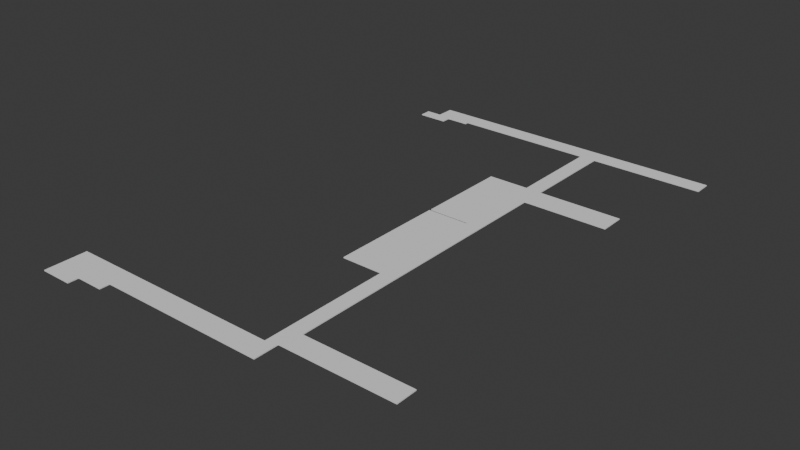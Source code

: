 # Source: Corridors_scaled.blend  (saved by Blender 4.5.90; exported with 4.5.12 LTS)
import bpy
from mathutils import Matrix  # noqa: F401  (used for matrix-valued properties, if any)

bpy.ops.wm.read_factory_settings(use_empty=True)
scene = bpy.context.scene
scene.name = 'Scene'

# ---- collections
col_collection_2 = bpy.data.collections.new('Collection 2'); scene.collection.children.link(col_collection_2)

# ---- world
world_world = bpy.data.worlds.new('World'); scene.world = world_world
world_world.use_nodes = True; world_world.node_tree.nodes.clear()
_N = world_world.node_tree.nodes; _L = world_world.node_tree.links
n0 = _N.new('ShaderNodeOutputWorld'); n0.name = 'World Output'; n0.location = (200, 100)
n1 = _N.new('ShaderNodeBackground'); n1.name = 'Background'; n1.location = (-200, 100)
n1.inputs[0].default_value = (0.05088, 0.05088, 0.05088, 1.0)
_L.new(n1.outputs[0], n0.inputs[0])
n0.is_active_output = True
world_world.color = (0.05088, 0.05088, 0.05088)
world_world.sun_shadow_jitter_overblur = 0.0

# ---- meshes
me_corridors_001 = bpy.data.meshes.new('Corridors.001')
me_corridors_001.from_pydata([(-79.16, 7.826, -20.42), (-79.16, 8.026, -20.42), (-79.16, 7.826, -24.86), (-79.16, 8.026, -24.86), (-32.19, 7.826, -20.42), (-32.19, 8.026, -20.42), (-32.19, 7.826, -24.86), (-32.19, 8.026, -24.86), (-66.8, 8.026, -20.42), (-66.8, 7.826, -20.42), (-79.16, 7.826, -18.32), (-79.16, 8.026, -18.32), (-66.8, 8.026, -18.32), (-66.8, 7.826, -18.32), (-72.49, 8.026, -18.32), (-72.49, 7.826, -18.32), (-79.16, 7.826, -16.13), (-79.16, 8.026, -16.13), (-72.49, 8.026, -16.13), (-72.49, 7.826, -16.13), (-34.51, 8.026, -24.86), (-34.51, 7.826, -24.86), (-32.19, 7.826, -25.49), (-32.19, 8.026, -25.49), (-34.51, 8.026, -25.49), (-34.51, 7.826, -25.49), (-34.51, 7.826, -36.29), (-34.51, 8.026, -36.29), (-34.51, 8.026, -29.82), (-34.51, 7.826, -29.82), (-8.679, 7.826, -25.49), (-8.679, 8.026, -25.49), (-8.679, 7.826, -29.82), (-8.679, 8.026, -29.82), (-31.3, 7.826, -29.82), (-31.3, 8.026, -29.82), (-31.3, 7.826, -36.29), (-31.3, 8.026, -36.29), (-34.51, 7.826, -116.3), (-34.51, 8.026, -116.3), (-31.3, 7.826, -116.3), (-31.3, 8.026, -116.3), (-34.51, 8.026, -52.12), (-34.51, 7.826, -52.12), (-34.51, 8.026, -76.14), (-34.51, 7.826, -76.14), (-34.51, 7.826, -76.59), (-34.51, 8.026, -76.59), (-43.09, 8.026, -52.12), (-43.09, 7.826, -52.12), (-43.09, 8.026, -76.14), (-43.09, 7.826, -76.14), (-34.51, 8.026, -95.99), (-34.51, 7.826, -95.99), (-43.03, 7.826, -76.59), (-43.03, 8.026, -76.59), (-43.03, 8.026, -95.99), (-43.03, 7.826, -95.99), (-31.3, 7.826, -90.67), (-31.3, 8.026, -90.67), (-31.3, 7.826, -95.89), (-31.3, 8.026, -95.89), (-13.7, 7.826, -90.67), (-13.7, 8.026, -90.67), (-13.7, 7.826, -95.89), (-13.7, 8.026, -95.89), (-34.51, 7.826, -119.8), (-34.51, 8.026, -119.8), (-31.3, 7.826, -119.8), (-31.3, 8.026, -119.8), (-7.877, 7.826, -116.3), (-7.877, 8.026, -116.3), (-7.877, 7.826, -119.8), (-7.877, 8.026, -119.8), (-62.41, 7.825, -116.3), (-62.41, 8.025, -116.3), (-62.41, 7.825, -119.8), (-62.41, 8.025, -119.8), (-71.67, 7.825, -116.3), (-71.67, 8.025, -116.3), (-71.67, 7.825, -119.8), (-71.67, 8.025, -119.8), (-65.66, 8.025, -116.3), (-65.66, 7.825, -116.3), (-74.96, 8.025, -113.6), (-74.96, 7.825, -113.6), (-68.75, 7.825, -115.5), (-68.75, 8.025, -115.5), (-65.66, 7.825, -116.1), (-65.66, 8.025, -116.1), (-63.98, 8.025, -115.5), (-63.98, 7.825, -115.5), (-63.98, 7.825, -116.1), (-63.98, 8.025, -116.1), (-71.67, 7.825, -113.6), (-71.67, 8.025, -113.6), (-68.75, 7.825, -113.6), (-68.75, 8.025, -113.6), (-71.67, 8.025, -116.0), (-71.67, 7.825, -116.0), (-74.96, 8.025, -116.0), (-74.96, 7.825, -116.0)], [], [(0, 1, 3, 2), (2, 3, 20, 21), (6, 7, 5, 4), (4, 5, 8, 9), (2, 21, 6, 4, 9, 0), (7, 20, 3, 1, 8, 5), (0, 9, 13, 15, 10), (13, 12, 14, 15), (8, 1, 11, 14, 12), (9, 8, 12, 13), (1, 0, 10, 11), (19, 18, 17, 16), (11, 10, 16, 17), (10, 15, 19, 16), (14, 11, 17, 18), (15, 14, 18, 19), (29, 34, 32, 30, 22, 25), (6, 21, 25, 22), (20, 7, 23, 24), (21, 20, 24, 25), (7, 6, 22, 23), (36, 26, 43, 45, 46, 53, 38, 40, 60, 58), (25, 24, 28, 29), (34, 29, 26, 36), (29, 28, 27, 26), (31, 30, 32, 33), (23, 22, 30, 31), (35, 34, 36, 37), (28, 35, 37, 27), (23, 31, 33, 35, 28, 24), (34, 35, 33, 32), (39, 41, 69, 67), (27, 37, 59, 61, 41, 39, 52, 47, 44, 42), (26, 27, 42, 43), (37, 36, 58, 59), (49, 48, 50, 51), (45, 43, 49, 51), (45, 44, 47, 46), (47, 52, 56, 55), (43, 42, 48, 49), (42, 44, 50, 48), (44, 45, 51, 50), (54, 55, 56, 57), (53, 52, 39, 38), (53, 46, 54, 57), (46, 47, 55, 54), (52, 53, 57, 56), (63, 62, 64, 65), (58, 60, 64, 62), (61, 60, 40, 41), (60, 61, 65, 64), (61, 59, 63, 65), (59, 58, 62, 63), (69, 68, 66, 67), (38, 39, 75, 74), (69, 41, 71, 73), (40, 38, 66, 68), (71, 70, 72, 73), (68, 69, 73, 72), (41, 40, 70, 71), (40, 68, 72, 70), (76, 74, 83, 78, 80), (66, 38, 74, 76), (39, 67, 77, 75), (67, 66, 76, 77), (78, 79, 81, 80), (77, 76, 80, 81), (75, 77, 81, 79, 82), (74, 75, 82, 83), (79, 78, 99, 98), (94, 96, 97, 95), (83, 82, 89, 88), (98, 95, 97, 87, 90, 93, 89, 82, 79), (86, 96, 94, 99, 78, 83, 88, 92, 91), (92, 93, 90, 91), (87, 86, 91, 90), (88, 89, 93, 92), (98, 99, 101, 100), (86, 87, 97, 96), (100, 101, 85, 84), (99, 94, 85, 101), (95, 98, 100, 84), (94, 95, 84, 85)])
me_corridors_001.polygons.foreach_set('use_smooth', [True] * 83)
_k = set([(0, 2), (0, 10), (1, 3), (1, 11), (2, 3), (2, 21), (3, 20), (4, 5), (4, 6), (4, 9), (5, 7), (5, 8), (6, 22), (7, 23), (8, 9), (8, 12), (9, 13), (10, 16), (11, 17), (12, 13), (12, 14), (13, 15), (14, 15), (14, 18), (15, 19), (16, 17), (16, 19), (17, 18), (18, 19), (20, 21), (20, 24), (21, 25), (22, 23), (22, 30), (23, 31), (24, 28), (25, 29), (26, 29), (26, 43), (27, 28), (27, 42), (30, 31), (30, 32), (31, 33), (32, 33), (32, 34), (33, 35), (34, 35), (34, 36), (35, 37), (36, 58), (37, 59), (38, 39), (38, 53), (38, 74), (39, 52), (39, 75), (40, 41), (40, 60), (40, 70), (41, 61), (41, 71), (42, 43), (42, 48), (43, 49), (44, 45), (44, 47), (44, 50), (45, 46), (45, 51), (46, 47), (46, 54), (47, 55), (48, 49), (48, 50), (49, 51), (50, 51), (52, 53), (52, 56), (53, 57), (54, 55), (54, 57), (55, 56), (56, 57), (58, 59), (58, 62), (59, 63), (60, 61), (60, 64), (61, 65), (62, 63), (62, 64), (63, 65), (64, 65), (66, 68), (66, 76), (67, 69), (67, 77), (68, 72), (69, 73), (70, 71), (70, 72), (71, 73), (72, 73), (74, 83), (75, 82), (76, 80), (77, 81), (78, 80), (78, 99), (79, 81), (79, 98), (80, 81), (82, 83), (82, 89), (83, 88), (84, 85), (84, 95), (84, 100), (85, 94), (85, 101), (86, 87), (86, 91), (86, 96), (87, 90), (87, 97), (88, 89), (88, 92), (89, 93), (90, 91), (90, 93), (91, 92), (92, 93), (94, 96), (95, 97), (96, 97), (98, 99), (98, 100), (99, 101), (100, 101)])
me_corridors_001.attributes.new('sharp_edge', 'BOOLEAN', 'EDGE').data.foreach_set('value', [ (min(e.vertices), max(e.vertices)) in _k for e in me_corridors_001.edges])
_uv = me_corridors_001.uv_layers.new(name='UVMap')
_uv.uv.foreach_set('vector', [0.375, 0.0, 0.625, 0.0, 0.625, 0.25, 0.375, 0.25, 0.375, 0.25, 0.625, 0.25, 0.625, 0.4878, 0.375, 0.4878, 0.375, 0.5, 0.625, 0.5, 0.625, 0.75, 0.375, 0.75, 0.375, 0.75, 0.625, 0.75, 0.625, 0.9344, 0.375, 0.9344, 0.125, 0.5, 0.3628, 0.5, 0.375, 0.5, 0.375, 0.75, 0.1906, 0.75, 0.125, 0.75, 0.625, 0.5, 0.6372, 0.5, 0.875, 0.5, 0.875, 0.75, 0.8094, 0.75, 0.625, 0.75, 0.125, 0.75, 0.1906, 0.75, 0.1906, 0.75, 0.1603, 0.75, 0.125, 0.75, 0.375, 0.9344, 0.625, 0.9344, 0.625, 0.9647, 0.375, 0.9647, 0.8094, 0.75, 0.875, 0.75, 0.875, 0.75, 0.8397, 0.75, 0.8094, 0.75, 0.375, 0.9344, 0.625, 0.9344, 0.625, 0.9344, 0.375, 0.9344, 0.625, 0.0, 0.375, 0.0, 0.375, 0.0, 0.625, 0.0, 0.375, 0.9647, 0.625, 0.9647, 0.625, 1.0, 0.375, 1.0, 0.625, 0.0, 0.375, 0.0, 0.375, 0.0, 0.625, 0.0, 0.125, 0.75, 0.1603, 0.75, 0.1603, 0.75, 0.125, 0.75, 0.8397, 0.75, 0.875, 0.75, 0.875, 0.75, 0.8397, 0.75, 0.375, 0.9647, 0.625, 0.9647, 0.625, 0.9647, 0.375, 0.9647, 0.3628, 0.5, 0.375, 0.5, 0.375, 0.5, 0.375, 0.5, 0.375, 0.5, 0.3628, 0.5, 0.375, 0.5, 0.3628, 0.5, 0.3628, 0.5, 0.375, 0.5, 0.6372, 0.5, 0.625, 0.5, 0.625, 0.5, 0.6372, 0.5, 0.375, 0.4878, 0.625, 0.4878, 0.625, 0.4878, 0.375, 0.4878, 0.625, 0.5, 0.375, 0.5, 0.375, 0.5, 0.625, 0.5, 0.375, 0.5, 0.3628, 0.5, 0.3628, 0.5, 0.3628, 0.5, 0.3628, 0.5, 0.3628, 0.5, 0.3628, 0.5, 0.375, 0.5, 0.375, 0.5, 0.375, 0.5, 0.375, 0.4878, 0.625, 0.4878, 0.625, 0.4878, 0.375, 0.4878, 0.375, 0.5, 0.3628, 0.5, 0.3628, 0.5, 0.375, 0.5, 0.375, 0.4878, 0.625, 0.4878, 0.625, 0.4878, 0.375, 0.4878, 0.625, 0.5, 0.375, 0.5, 0.375, 0.5, 0.625, 0.5, 0.625, 0.5, 0.375, 0.5, 0.375, 0.5, 0.625, 0.5, 0.625, 0.5, 0.375, 0.5, 0.375, 0.5, 0.625, 0.5, 0.6372, 0.5, 0.625, 0.5, 0.625, 0.5, 0.6372, 0.5, 0.625, 0.5, 0.625, 0.5, 0.625, 0.5, 0.625, 0.5, 0.6372, 0.5, 0.6372, 0.5, 0.375, 0.5, 0.625, 0.5, 0.625, 0.5, 0.375, 0.5, 0.6372, 0.5, 0.625, 0.5, 0.625, 0.5, 0.6372, 0.5, 0.6372, 0.5, 0.625, 0.5, 0.625, 0.5, 0.625, 0.5, 0.625, 0.5, 0.6372, 0.5, 0.6372, 0.5, 0.6372, 0.5, 0.6372, 0.5, 0.6372, 0.5, 0.375, 0.4878, 0.625, 0.4878, 0.625, 0.4878, 0.375, 0.4878, 0.625, 0.5, 0.375, 0.5, 0.375, 0.5, 0.625, 0.5, 0.375, 0.4878, 0.625, 0.4878, 0.625, 0.4878, 0.375, 0.4878, 0.3628, 0.5, 0.3628, 0.5, 0.3628, 0.5, 0.3628, 0.5, 0.375, 0.4878, 0.625, 0.4878, 0.625, 0.4878, 0.375, 0.4878, 0.6372, 0.5, 0.6372, 0.5, 0.6372, 0.5, 0.6372, 0.5, 0.375, 0.4878, 0.625, 0.4878, 0.625, 0.4878, 0.375, 0.4878, 0.6372, 0.5, 0.6372, 0.5, 0.6372, 0.5, 0.6372, 0.5, 0.625, 0.4878, 0.375, 0.4878, 0.375, 0.4878, 0.625, 0.4878, 0.375, 0.4878, 0.625, 0.4878, 0.625, 0.4878, 0.375, 0.4878, 0.375, 0.4878, 0.625, 0.4878, 0.625, 0.4878, 0.375, 0.4878, 0.3628, 0.5, 0.3628, 0.5, 0.3628, 0.5, 0.3628, 0.5, 0.375, 0.4878, 0.625, 0.4878, 0.625, 0.4878, 0.375, 0.4878, 0.625, 0.4878, 0.375, 0.4878, 0.375, 0.4878, 0.625, 0.4878, 0.625, 0.5, 0.375, 0.5, 0.375, 0.5, 0.625, 0.5, 0.375, 0.5, 0.375, 0.5, 0.375, 0.5, 0.375, 0.5, 0.625, 0.5, 0.375, 0.5, 0.375, 0.5, 0.625, 0.5, 0.375, 0.5, 0.625, 0.5, 0.625, 0.5, 0.375, 0.5, 0.625, 0.5, 0.625, 0.5, 0.625, 0.5, 0.625, 0.5, 0.625, 0.5, 0.375, 0.5, 0.375, 0.5, 0.625, 0.5, 0.625, 0.5, 0.375, 0.5, 0.375, 0.4878, 0.625, 0.4878, 0.375, 0.4878, 0.625, 0.4878, 0.625, 0.4878, 0.375, 0.4878, 0.625, 0.5, 0.625, 0.5, 0.625, 0.5, 0.625, 0.5, 0.375, 0.5, 0.3628, 0.5, 0.3628, 0.5, 0.375, 0.5, 0.625, 0.5, 0.375, 0.5, 0.375, 0.5, 0.625, 0.5, 0.375, 0.5, 0.625, 0.5, 0.625, 0.5, 0.375, 0.5, 0.625, 0.5, 0.375, 0.5, 0.375, 0.5, 0.625, 0.5, 0.375, 0.5, 0.375, 0.5, 0.375, 0.5, 0.375, 0.5, 0.3628, 0.5, 0.3628, 0.5, 0.3628, 0.5, 0.3628, 0.5, 0.3628, 0.5, 0.3628, 0.5, 0.3628, 0.5, 0.3628, 0.5, 0.3628, 0.5, 0.6372, 0.5, 0.6372, 0.5, 0.6372, 0.5, 0.6372, 0.5, 0.625, 0.4878, 0.375, 0.4878, 0.375, 0.4878, 0.625, 0.4878, 0.375, 0.4878, 0.625, 0.4878, 0.625, 0.4878, 0.375, 0.4878, 0.625, 0.4878, 0.375, 0.4878, 0.375, 0.4878, 0.625, 0.4878, 0.6372, 0.5, 0.6372, 0.5, 0.6372, 0.5, 0.6372, 0.5, 0.6372, 0.5, 0.375, 0.4878, 0.625, 0.4878, 0.625, 0.4878, 0.375, 0.4878, 0.625, 0.4878, 0.375, 0.4878, 0.375, 0.4878, 0.625, 0.4878, 0.375, 0.4878, 0.375, 0.4878, 0.625, 0.4878, 0.625, 0.4878, 0.375, 0.4878, 0.625, 0.4878, 0.625, 0.4878, 0.375, 0.4878, 0.6372, 0.5, 0.6372, 0.5, 0.6372, 0.5, 0.6372, 0.5, 0.6372, 0.5, 0.6372, 0.5, 0.6372, 0.5, 0.6372, 0.5, 0.6372, 0.5, 0.3628, 0.5, 0.3628, 0.5, 0.3628, 0.5, 0.3628, 0.5, 0.3628, 0.5, 0.3628, 0.5, 0.3628, 0.5, 0.3628, 0.5, 0.3628, 0.5, 0.375, 0.4878, 0.625, 0.4878, 0.625, 0.4878, 0.375, 0.4878, 0.625, 0.4878, 0.375, 0.4878, 0.375, 0.4878, 0.625, 0.4878, 0.375, 0.4878, 0.625, 0.4878, 0.625, 0.4878, 0.375, 0.4878, 0.625, 0.4878, 0.375, 0.4878, 0.375, 0.4878, 0.625, 0.4878, 0.375, 0.4878, 0.625, 0.4878, 0.625, 0.4878, 0.375, 0.4878, 0.625, 0.4878, 0.375, 0.4878, 0.375, 0.4878, 0.625, 0.4878, 0.3628, 0.5, 0.3628, 0.5, 0.3628, 0.5, 0.3628, 0.5, 0.6372, 0.5, 0.6372, 0.5, 0.6372, 0.5, 0.6372, 0.5, 0.375, 0.4878, 0.625, 0.4878, 0.625, 0.4878, 0.375, 0.4878])
me_corridors_001.update()
me_corridors_001.normals_split_custom_set([tuple(v) for v in zip(*[iter([-1.0, 0.0, 0.0, -1.0, 0.0, 0.0, -1.0, 0.0, 0.0, -1.0, 0.0, 0.0, 0.0, 0.0, -1.0, 0.0, 0.0, -1.0, 0.0, 0.0, -1.0, 0.0, 0.0, -1.0, 1.0, 0.0, 0.0, 1.0, 0.0, 0.0, 1.0, 0.0, 0.0, 1.0, 0.0, 0.0, 0.0, 0.0, 1.0, 0.0, 0.0, 1.0, 0.0, 0.0, 1.0, 0.0, 0.0, 1.0, 0.0, -1.0, 1.829e-07, 0.0, -1.0, 1.22e-07, 0.0, -1.0, 9.147e-08, 0.0, -1.0, 1.829e-07, 0.0, -1.0, 1.71e-07, 0.0, -1.0, 1.65e-07, 0.0, 1.0, 0.0, 0.0, 1.0, 0.0, 0.0, 1.0, 0.0, 0.0, 1.0, 0.0, 0.0, 1.0, 0.0, 0.0, 1.0, 0.0, 0.0, -1.0, 1.65e-07, 0.0, -1.0, 1.71e-07, 0.0, -1.0, 1.471e-07, 0.0, -1.0, 9.804e-08, 0.0, -1.0, 7.353e-08, 0.0, 0.0, 1.0, 0.0, 0.0, 1.0, 0.0, 0.0, 1.0, 0.0, 0.0, 1.0, 0.0, 1.0, 0.0, 0.0, 1.0, 0.0, 0.0, 1.0, 0.0, 0.0, 1.0, 0.0, 0.0, 1.0, 0.0, 1.0, 0.0, 0.0, 1.0, 0.0, 0.0, 1.0, 0.0, 0.0, 1.0, 0.0, 0.0, -1.0, 0.0, 0.0, -1.0, 0.0, 0.0, -1.0, 0.0, 0.0, -1.0, 0.0, 0.0, 0.0, 0.0, 1.0, 0.0, 0.0, 1.0, 0.0, 0.0, 1.0, 0.0, 0.0, 1.0, -1.0, 0.0, 0.0, -1.0, 0.0, 0.0, -1.0, 0.0, 0.0, -1.0, 0.0, 0.0, 0.0, -1.0, 7.353e-08, 0.0, -1.0, 9.804e-08, 0.0, -1.0, 0.0, 0.0, -1.0, 0.0, 0.0, 1.0, 0.0, 0.0, 1.0, 0.0, 0.0, 1.0, 0.0, 0.0, 1.0, 0.0, 1.0, 0.0, 0.0, 1.0, 0.0, 0.0, 1.0, 0.0, 0.0, 1.0, 0.0, 0.0, 0.0, -1.0, 0.0, 0.0, -1.0, 0.0, 0.0, -1.0, 0.0, 0.0, -1.0, 0.0, 0.0, -1.0, 0.0, 0.0, -1.0, 0.0, 0.0, -1.0, 9.147e-08, 0.0, -1.0, 1.22e-07, 0.0, -1.0, 0.0, 0.0, -1.0, 0.0, 0.0, 1.0, 0.0, 0.0, 1.0, 0.0, 0.0, 1.0, -2.273e-08, 0.0, 1.0, -1.705e-08, -1.0, -4.561e-05, 0.0, -1.0, -4.561e-05, 0.0, -1.0, -4.041e-05, 0.0, -1.0, -4.041e-05, 0.0, 1.0, 0.0, 0.0, 1.0, 0.0, 0.0, 1.0, 0.0, 0.0, 1.0, 0.0, 0.0, 0.0, -1.0, 0.0, 0.0, -1.0, 0.0, 1.273e-05, -1.0, 0.0, 1.273e-05, -1.0, 0.0, 1.272e-05, -1.0, 0.0, 1.272e-05, -1.0, 0.0, 1.271e-05, -1.0, 0.0, 0.0, -1.0, 0.0, 0.0, -1.0, 0.0, 0.0, -1.0, 0.0, -1.0, -4.041e-05, 0.0, -1.0, -4.041e-05, 0.0, -1.0, -3.53e-05, 0.0, -1.0, -3.53e-05, 0.0, 0.0, -1.0, 0.0, 0.0, -1.0, 0.0, 0.0, -1.0, 0.0, 0.0, -1.0, 0.0, -1.0, -3.53e-05, 0.0, -1.0, -3.53e-05, 0.0, -1.0, -3.035e-05, 0.0, -1.0, -3.035e-05, 0.0, 1.0, 0.0, 0.0, 1.0, 0.0, 0.0, 1.0, 0.0, 0.0, 1.0, 0.0, 0.0, 0.0, 0.0, 1.0, 0.0, 0.0, 1.0, 0.0, 0.0, 1.0, 0.0, 0.0, 1.0, 1.0, 0.0, 0.0, 1.0, 0.0, 0.0, 1.0, 2.447e-07, 0.0, 1.0, 2.447e-07, 0.0, 0.0, 1.0, -1.705e-08, 0.0, 1.0, -2.273e-08, 0.0, 1.0, 0.0, 0.0, 1.0, 0.0, 0.0, 1.0, -2.273e-08, 0.0, 1.0, -3.409e-08, 0.0, 1.0, -3.409e-08, 0.0, 1.0, -2.273e-08, 0.0, 1.0, -1.705e-08, 0.0, 1.0, -1.705e-08, 0.0, 0.0, -1.0, 0.0, 0.0, -1.0, 0.0, 0.0, -1.0, 0.0, 0.0, -1.0, -1.271e-05, 1.0, 0.0, 0.0, 1.0, 0.0, 0.0, 1.0, 0.0, -1.907e-05, 1.0, 0.0, 0.0, 1.0, 0.0, 0.0, 1.0, 0.0, 0.0, 1.0, 0.0, 0.0, 1.0, 0.0, 0.0, 1.0, 0.0, -1.271e-05, 1.0, 0.0, -1.272e-05, 1.0, 0.0, -1.272e-05, 1.0, 0.0, -1.273e-05, 1.0, 0.0, -1.273e-05, 1.0, 0.0, -1.0, -3.035e-05, 0.0, -1.0, -3.035e-05, 0.0, -1.0, -2.532e-05, 0.0, -1.0, -2.532e-05, 0.0, 1.0, 2.447e-07, 0.0, 1.0, 2.447e-07, 0.0, 1.0, 4.893e-07, 0.0, 1.0, 4.893e-07, 0.0, -1.0, -1.762e-05, 0.0, -1.0, -1.762e-05, 0.0, -1.0, -1.762e-05, 0.0, -1.0, -1.762e-05, 0.0, 1.273e-05, -1.0, 0.0, 1.273e-05, -1.0, 0.0, 3.82e-05, -1.0, 0.0, 3.82e-05, -1.0, 0.0, -1.0, -4.221e-05, 0.0, -1.0, -4.221e-05, 0.0, -1.0, -4.221e-05, 0.0, -1.0, -4.221e-05, 0.0, -1.272e-05, 1.0, 0.0, -1.272e-05, 1.0, 0.0, -3.817e-05, 1.0, 0.0, -3.817e-05, 1.0, 0.0, 0.0, -3.815e-05, 1.0, 0.0, -3.815e-05, 1.0, 0.0, -3.815e-05, 1.0, 0.0, -3.815e-05, 1.0, -1.273e-05, 1.0, 0.0, -1.273e-05, 1.0, 0.0, -3.82e-05, 1.0, 0.0, -3.82e-05, 1.0, 0.0, 0.0, 3.815e-05, -1.0, 0.0, 3.815e-05, -1.0, 0.0, 3.815e-05, -1.0, 0.0, 3.815e-05, -1.0, -1.0, -4.337e-05, 0.0, -1.0, -4.337e-05, 0.0, -1.0, -4.337e-05, 0.0, -1.0, -4.337e-05, 0.0, -1.0, -3.001e-05, 0.0, -1.0, -3.001e-05, 0.0, -1.0, -3.001e-05, 0.0, -1.0, -3.001e-05, 0.0, 1.272e-05, -1.0, 0.0, 1.272e-05, -1.0, 0.0, 3.817e-05, -1.0, 0.0, 3.817e-05, -1.0, 0.0, 0.0, 0.0, 1.0, 0.0, 0.0, 1.0, 0.0, 0.0, 1.0, 0.0, 0.0, 1.0, 0.0, 7.629e-05, -1.0, 0.0, 7.629e-05, -1.0, 0.0, 7.629e-05, -1.0, 0.0, 7.629e-05, -1.0, 1.0, 5.144e-06, 0.0, 1.0, 5.144e-06, 0.0, 1.0, 5.144e-06, 0.0, 1.0, 5.144e-06, 0.0, 0.0, -1.0, 0.0, 0.0, -1.0, 0.0, 0.0, -1.0, 0.0, 0.0, -1.0, 0.0, 1.0, 0.0, 0.0, 1.0, 0.0, 0.0, 1.0, 0.0, 0.0, 1.0, 0.0, 0.0, 0.0, 3.815e-05, -1.0, 0.0, 3.815e-05, -1.0, 0.0, 3.815e-05, -1.0, 0.0, 3.815e-05, -1.0, 0.0, 1.0, 0.0, 0.0, 1.0, 0.0, 0.0, 1.0, 0.0, 0.0, 1.0, 0.0, 0.0, 3.815e-05, 1.0, 0.0, 3.815e-05, 1.0, 0.0, 3.815e-05, 1.0, 0.0, 3.815e-05, 1.0, 0.0, 0.0, -1.0, 0.0, 0.0, -1.0, 0.0, 0.0, -1.0, 0.0, 0.0, -1.0, 0.0, 0.0, 1.0, 0.0, 0.0, 1.0, 0.0, 0.0, 1.0, 0.0, 0.0, 1.0, 0.0, 1.0, 0.0, 0.0, 1.0, 0.0, 0.0, 1.0, 0.0, 0.0, 1.0, 0.0, 0.0, -1.0, 0.0, 1.271e-05, -1.0, 0.0, 1.907e-05, -1.0, 0.0, 0.0, -1.0, 0.0, 1.0, 0.0, 0.0, 1.0, 0.0, 0.0, 1.0, 0.0, 0.0, 1.0, 0.0, 0.0, 0.0, 0.0, -1.0, 0.0, 0.0, -1.0, 0.0, 0.0, -1.0, 0.0, 0.0, -1.0, 0.0, 0.0, 1.0, 0.0, 0.0, 1.0, 0.0, 0.0, 1.0, 0.0, 0.0, 1.0, 0.0, -1.0, 0.0, 0.0, -1.0, 0.0, 0.0, -1.0, 0.0, 0.0, -1.0, 0.0, 3.814e-05, -1.0, 0.0, 3.814e-05, -1.0, 0.0, 3.569e-05, -1.0, -5.66e-06, 3.446e-05, -1.0, -8.49e-06, 3.814e-05, -1.0, 0.0, 1.907e-05, -1.0, 0.0, 1.271e-05, -1.0, 0.0, 3.814e-05, -1.0, 0.0, 3.814e-05, -1.0, 0.0, -1.271e-05, 1.0, 0.0, -1.907e-05, 1.0, 0.0, -3.814e-05, 1.0, 0.0, -3.814e-05, 1.0, 0.0, 0.0, 0.0, -1.0, 0.0, 0.0, -1.0, 0.0, 0.0, -1.0, 0.0, 0.0, -1.0, -1.0, -2.629e-05, 0.0, -1.0, -2.629e-05, 0.0, -1.0, -2.18e-05, 0.0, -1.0, -2.18e-05, 0.0, 0.0, 0.0, -1.0, 0.0, 0.0, -1.0, 0.0, 0.0, -1.0, 0.0, 0.0, -1.0, -3.814e-05, 1.0, 0.0, -3.814e-05, 1.0, 0.0, -3.814e-05, 1.0, 0.0, -3.446e-05, 1.0, 8.49e-06, -3.569e-05, 1.0, 5.66e-06, 0.0, 0.0, 1.0, 0.0, 0.0, 1.0, 0.0, 0.0, 1.0, 0.0, 0.0, 1.0, -1.0, -2.629e-05, 0.0, -1.0, -2.629e-05, 0.0, -1.0, -3.078e-05, 0.0, -1.0, -3.078e-05, 0.0, -6.353e-07, 0.0, 1.0, -1.271e-06, 0.0, 1.0, -1.271e-06, 0.0, 1.0, -6.353e-07, 0.0, 1.0, 1.0, 2.678e-05, 0.0, 1.0, 2.678e-05, 0.0, 1.0, 2.678e-05, 0.0, 1.0, 2.678e-05, 0.0, -3.328e-05, 1.0, 1.132e-05, -3.453e-05, 1.0, 8.49e-06, -3.079e-05, 1.0, 1.698e-05, -3.079e-05, 1.0, 1.698e-05, -3.079e-05, 1.0, 1.698e-05, -3.079e-05, 1.0, 1.698e-05, -3.079e-05, 1.0, 1.698e-05, -3.569e-05, 1.0, 5.66e-06, -3.446e-05, 1.0, 8.49e-06, 3.079e-05, -1.0, -1.698e-05, 3.079e-05, -1.0, -1.698e-05, 3.453e-05, -1.0, -8.49e-06, 3.328e-05, -1.0, -1.132e-05, 3.446e-05, -1.0, -8.49e-06, 3.569e-05, -1.0, -5.66e-06, 3.079e-05, -1.0, -1.698e-05, 3.079e-05, -1.0, -1.698e-05, 3.079e-05, -1.0, -1.698e-05, 1.0, 0.0, 0.0, 1.0, 0.0, 0.0, 1.0, 0.0, 0.0, 1.0, 0.0, 0.0, 0.0, 0.0, 1.0, 0.0, 0.0, 1.0, 0.0, 0.0, 1.0, 0.0, 0.0, 1.0, 0.0, 7.629e-05, -1.0, 0.0, 7.629e-05, -1.0, 0.0, 7.629e-05, -1.0, 0.0, 7.629e-05, -1.0, 0.0, 0.0, -1.0, 0.0, 0.0, -1.0, 0.0, 0.0, -1.0, 0.0, 0.0, -1.0, 1.0, -3.979e-05, 0.0, 1.0, -3.979e-05, 0.0, 1.0, -3.979e-05, 0.0, 1.0, -3.979e-05, 0.0, -1.0, -3.14e-05, 0.0, -1.0, -3.14e-05, 0.0, -1.0, -3.14e-05, 0.0, -1.0, -3.14e-05, 0.0, 3.328e-05, -1.0, -1.132e-05, 3.453e-05, -1.0, -8.49e-06, 3.826e-05, -1.0, 0.0, 3.826e-05, -1.0, 0.0, -3.453e-05, 1.0, 8.49e-06, -3.328e-05, 1.0, 1.132e-05, -3.826e-05, 1.0, 0.0, -3.826e-05, 1.0, 0.0, -6.353e-07, 0.0, 1.0, -6.353e-07, 0.0, 1.0, 0.0, 0.0, 1.0, 0.0, 0.0, 1.0])] * 3)])

# ---- objects
ob_corridors_001 = bpy.data.objects.new('Corridors.001', me_corridors_001)

# ---- transforms, parenting, visibility, modifiers, constraints
ob_corridors_001.location = (152.1, 20.51, -7.926)
ob_corridors_001.rotation_euler = (1.571, -0.0, 0.0)
ob_corridors_001.scale = (0.9659, 1.0, 0.9651)

# ---- collection membership
col_collection_2.objects.link(ob_corridors_001)

# ---- scene / render settings (as saved in the file)
scene.frame_start = 1; scene.frame_end = 250; scene.frame_set(1)
scene.render.engine = 'BLENDER_EEVEE_NEXT'
bpy.context.view_layer.update()

# ---- added for rendering (the .blend has no active camera and no usable light): camera, sun
cam_auto = bpy.data.cameras.new('AutoCamera')
cam_auto.lens = 50.0
cam_auto.sensor_width = 36.0
cam_auto.clip_end = 1972.55
ob_auto_camera = bpy.data.objects.new('AutoCamera', cam_auto)
scene.collection.objects.link(ob_auto_camera)
ob_auto_camera.location = (222.46, -48.7645, 89.9162)
ob_auto_camera.rotation_euler = (1.09748, -7.21219e-08, 0.694738)
scene.camera = ob_auto_camera
light_auto_sun = bpy.data.lights.new('AutoSun', 'SUN')
light_auto_sun.energy = 3.0
light_auto_sun.angle = 0.0523599
ob_auto_sun = bpy.data.objects.new('AutoSun', light_auto_sun)
scene.collection.objects.link(ob_auto_sun)
ob_auto_sun.rotation_euler = (0.872665, 0.174533, 0.523599)
bpy.context.view_layer.update()
